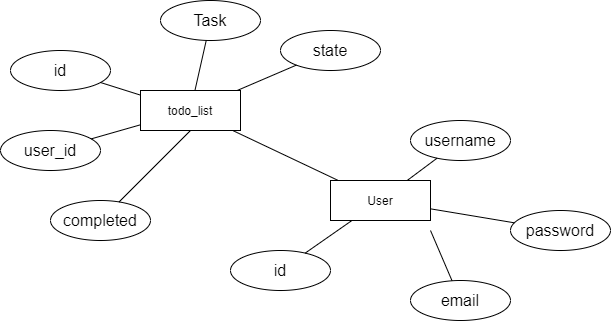

The diagram above was exported from draw.io. Its source (the exported page's mxGraphModel, read from the mxfile embedded in the PNG):
<mxGraphModel dx="1332" dy="863" grid="1" gridSize="10" guides="1" tooltips="1" connect="1" arrows="1" fold="1" page="1" pageScale="1" pageWidth="827" pageHeight="1169" math="0" shadow="0">
  <root>
    <mxCell id="0" />
    <mxCell id="1" parent="0" />
    <mxCell id="2" value="&lt;font style=&quot;font-size: 16px&quot;&gt;id&lt;/font&gt;" style="ellipse;whiteSpace=wrap;html=1;align=center;" vertex="1" parent="1">
      <mxGeometry x="30" y="130" width="100" height="40" as="geometry" />
    </mxCell>
    <mxCell id="3" value="todo_list" style="whiteSpace=wrap;html=1;align=center;" vertex="1" parent="1">
      <mxGeometry x="160" y="170" width="100" height="40" as="geometry" />
    </mxCell>
    <mxCell id="4" value="&lt;span style=&quot;font-size: 16px&quot;&gt;Task&lt;/span&gt;" style="ellipse;whiteSpace=wrap;html=1;align=center;" vertex="1" parent="1">
      <mxGeometry x="180" y="80" width="100" height="40" as="geometry" />
    </mxCell>
    <mxCell id="5" value="&lt;span style=&quot;font-size: 16px&quot;&gt;state&lt;/span&gt;" style="ellipse;whiteSpace=wrap;html=1;align=center;" vertex="1" parent="1">
      <mxGeometry x="300" y="110" width="100" height="40" as="geometry" />
    </mxCell>
    <mxCell id="6" value="&lt;span style=&quot;font-size: 16px&quot;&gt;completed&lt;/span&gt;" style="ellipse;whiteSpace=wrap;html=1;align=center;" vertex="1" parent="1">
      <mxGeometry x="70" y="280" width="100" height="40" as="geometry" />
    </mxCell>
    <mxCell id="7" value="" style="endArrow=none;html=1;rounded=0;" edge="1" parent="1" source="2" target="3">
      <mxGeometry relative="1" as="geometry">
        <mxPoint x="170" y="200" as="sourcePoint" />
        <mxPoint x="330" y="200" as="targetPoint" />
      </mxGeometry>
    </mxCell>
    <mxCell id="8" value="" style="endArrow=none;html=1;rounded=0;" edge="1" parent="1" source="4" target="3">
      <mxGeometry relative="1" as="geometry">
        <mxPoint x="170" y="200" as="sourcePoint" />
        <mxPoint x="330" y="200" as="targetPoint" />
      </mxGeometry>
    </mxCell>
    <mxCell id="9" value="" style="endArrow=none;html=1;rounded=0;" edge="1" parent="1" target="6">
      <mxGeometry relative="1" as="geometry">
        <mxPoint x="210" y="210" as="sourcePoint" />
        <mxPoint x="330" y="200" as="targetPoint" />
      </mxGeometry>
    </mxCell>
    <mxCell id="10" value="" style="endArrow=none;html=1;rounded=0;" edge="1" parent="1" source="3" target="5">
      <mxGeometry relative="1" as="geometry">
        <mxPoint x="170" y="200" as="sourcePoint" />
        <mxPoint x="330" y="200" as="targetPoint" />
      </mxGeometry>
    </mxCell>
    <mxCell id="11" value="&lt;span style=&quot;font-size: 16px&quot;&gt;user_id&lt;/span&gt;" style="ellipse;whiteSpace=wrap;html=1;align=center;" vertex="1" parent="1">
      <mxGeometry x="20" y="210" width="100" height="40" as="geometry" />
    </mxCell>
    <mxCell id="12" value="" style="endArrow=none;html=1;rounded=0;" edge="1" parent="1" source="3" target="11">
      <mxGeometry relative="1" as="geometry">
        <mxPoint x="220" y="220" as="sourcePoint" />
        <mxPoint x="174" y="253" as="targetPoint" />
      </mxGeometry>
    </mxCell>
    <mxCell id="13" value="&lt;font style=&quot;font-size: 16px&quot;&gt;id&lt;/font&gt;" style="ellipse;whiteSpace=wrap;html=1;align=center;" vertex="1" parent="1">
      <mxGeometry x="250" y="330" width="100" height="40" as="geometry" />
    </mxCell>
    <mxCell id="14" value="User" style="whiteSpace=wrap;html=1;align=center;" vertex="1" parent="1">
      <mxGeometry x="350" y="260" width="100" height="40" as="geometry" />
    </mxCell>
    <mxCell id="15" value="&lt;span style=&quot;font-size: 16px&quot;&gt;username&lt;/span&gt;" style="ellipse;whiteSpace=wrap;html=1;align=center;" vertex="1" parent="1">
      <mxGeometry x="430" y="200" width="100" height="40" as="geometry" />
    </mxCell>
    <mxCell id="16" value="&lt;span style=&quot;font-size: 16px&quot;&gt;password&lt;/span&gt;" style="ellipse;whiteSpace=wrap;html=1;align=center;" vertex="1" parent="1">
      <mxGeometry x="530" y="290" width="100" height="40" as="geometry" />
    </mxCell>
    <mxCell id="17" value="&lt;span style=&quot;font-size: 16px&quot;&gt;email&lt;/span&gt;" style="ellipse;whiteSpace=wrap;html=1;align=center;" vertex="1" parent="1">
      <mxGeometry x="430" y="360" width="100" height="40" as="geometry" />
    </mxCell>
    <mxCell id="18" value="" style="endArrow=none;html=1;rounded=0;" edge="1" parent="1" source="13" target="14">
      <mxGeometry relative="1" as="geometry">
        <mxPoint x="410" y="300" as="sourcePoint" />
        <mxPoint x="570" y="300" as="targetPoint" />
      </mxGeometry>
    </mxCell>
    <mxCell id="19" value="" style="endArrow=none;html=1;rounded=0;" edge="1" parent="1" source="15" target="14">
      <mxGeometry relative="1" as="geometry">
        <mxPoint x="410" y="300" as="sourcePoint" />
        <mxPoint x="570" y="300" as="targetPoint" />
      </mxGeometry>
    </mxCell>
    <mxCell id="20" value="" style="endArrow=none;html=1;rounded=0;" edge="1" parent="1" target="17">
      <mxGeometry relative="1" as="geometry">
        <mxPoint x="450" y="310" as="sourcePoint" />
        <mxPoint x="570" y="300" as="targetPoint" />
      </mxGeometry>
    </mxCell>
    <mxCell id="21" value="" style="endArrow=none;html=1;rounded=0;" edge="1" parent="1" source="14" target="16">
      <mxGeometry relative="1" as="geometry">
        <mxPoint x="410" y="300" as="sourcePoint" />
        <mxPoint x="570" y="300" as="targetPoint" />
      </mxGeometry>
    </mxCell>
    <mxCell id="25" value="" style="endArrow=none;html=1;rounded=0;" edge="1" parent="1" source="3" target="14">
      <mxGeometry relative="1" as="geometry">
        <mxPoint x="450" y="420" as="sourcePoint" />
        <mxPoint x="610" y="420" as="targetPoint" />
      </mxGeometry>
    </mxCell>
  </root>
</mxGraphModel>